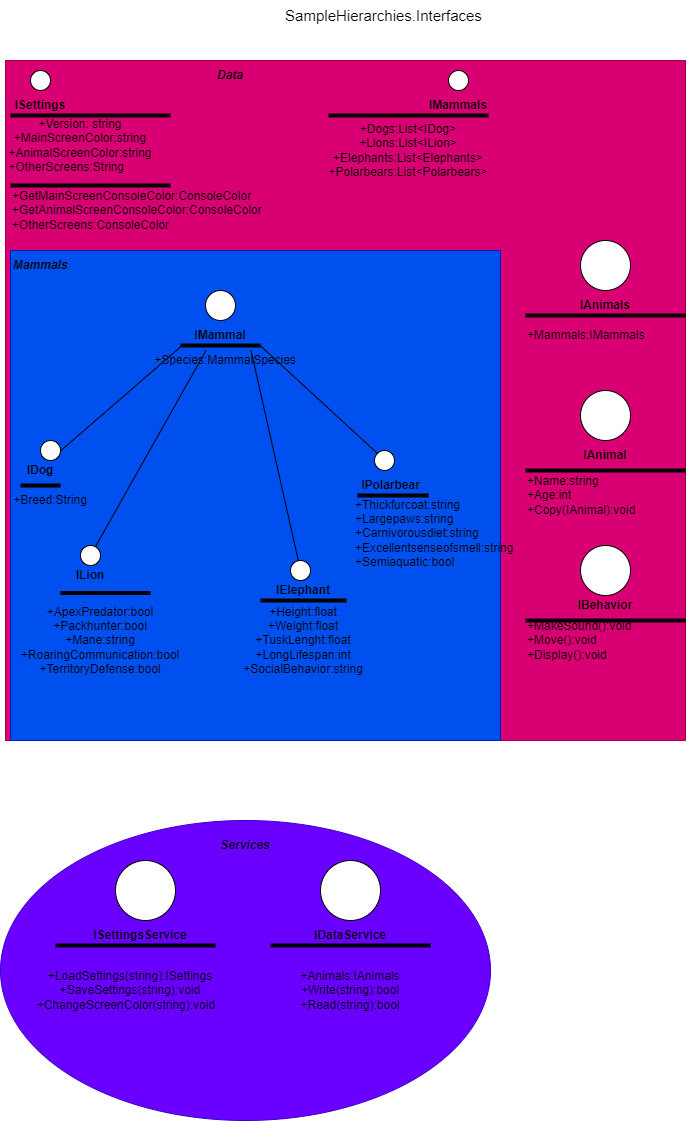

The diagram above was exported from draw.io. Its source (the exported page's mxGraphModel, read from the mxfile embedded in the PNG):
<mxGraphModel dx="1750" dy="903" grid="1" gridSize="10" guides="1" tooltips="1" connect="1" arrows="1" fold="1" page="1" pageScale="1" pageWidth="827" pageHeight="1169" math="0" shadow="0">
  <root>
    <mxCell id="0" />
    <mxCell id="1" parent="0" />
    <mxCell id="gbh1a48xpII8M2S14H_N-6" style="edgeStyle=orthogonalEdgeStyle;rounded=0;orthogonalLoop=1;jettySize=auto;html=1;" parent="1" edge="1">
      <mxGeometry relative="1" as="geometry">
        <mxPoint x="380" y="340" as="targetPoint" />
        <mxPoint x="380" y="340" as="sourcePoint" />
      </mxGeometry>
    </mxCell>
    <mxCell id="QARttGInwpVD5-xxqu7y-3" value="SampleHierarchies.Interfaces" style="text;html=1;strokeColor=none;fillColor=none;align=center;verticalAlign=middle;whiteSpace=wrap;rounded=0;fontSize=15;" vertex="1" parent="1">
      <mxGeometry x="309" y="20" width="209" height="30" as="geometry" />
    </mxCell>
    <mxCell id="QARttGInwpVD5-xxqu7y-4" value="" style="whiteSpace=wrap;html=1;aspect=fixed;fillColor=#d80073;fontColor=#ffffff;strokeColor=#A50040;" vertex="1" parent="1">
      <mxGeometry x="35" y="80" width="680" height="680" as="geometry" />
    </mxCell>
    <mxCell id="QARttGInwpVD5-xxqu7y-6" value="Data" style="text;html=1;strokeColor=none;fillColor=none;align=center;verticalAlign=middle;whiteSpace=wrap;rounded=0;fontStyle=3" vertex="1" parent="1">
      <mxGeometry x="230" y="80" width="60" height="30" as="geometry" />
    </mxCell>
    <mxCell id="QARttGInwpVD5-xxqu7y-7" value="ISettings" style="text;html=1;strokeColor=none;fillColor=none;align=center;verticalAlign=middle;whiteSpace=wrap;rounded=0;fontStyle=1" vertex="1" parent="1">
      <mxGeometry x="40" y="110" width="60" height="30" as="geometry" />
    </mxCell>
    <mxCell id="QARttGInwpVD5-xxqu7y-8" value="IMammals" style="text;html=1;strokeColor=none;fillColor=none;align=center;verticalAlign=middle;whiteSpace=wrap;rounded=0;fontStyle=1" vertex="1" parent="1">
      <mxGeometry x="458" y="110" width="60" height="30" as="geometry" />
    </mxCell>
    <mxCell id="QARttGInwpVD5-xxqu7y-9" value="" style="ellipse;whiteSpace=wrap;html=1;aspect=fixed;" vertex="1" parent="1">
      <mxGeometry x="60" y="90" width="20" height="20" as="geometry" />
    </mxCell>
    <mxCell id="QARttGInwpVD5-xxqu7y-10" value="" style="ellipse;whiteSpace=wrap;html=1;aspect=fixed;" vertex="1" parent="1">
      <mxGeometry x="478" y="90" width="20" height="20" as="geometry" />
    </mxCell>
    <mxCell id="QARttGInwpVD5-xxqu7y-12" value="" style="line;strokeWidth=4;html=1;perimeter=backbonePerimeter;points=[];outlineConnect=0;" vertex="1" parent="1">
      <mxGeometry x="40" y="130" width="160" height="10" as="geometry" />
    </mxCell>
    <mxCell id="QARttGInwpVD5-xxqu7y-14" value="" style="line;strokeWidth=4;html=1;perimeter=backbonePerimeter;points=[];outlineConnect=0;" vertex="1" parent="1">
      <mxGeometry x="358" y="130" width="160" height="10" as="geometry" />
    </mxCell>
    <mxCell id="QARttGInwpVD5-xxqu7y-16" value="+Version: string&lt;br&gt;+MainScreenColor;string&lt;br&gt;&lt;div style=&quot;text-align: left;&quot;&gt;&lt;span style=&quot;background-color: initial;&quot;&gt;+AnimalScreenColor:string&lt;br&gt;+OtherScreens:String&lt;/span&gt;&lt;/div&gt;" style="text;html=1;strokeColor=none;fillColor=none;align=center;verticalAlign=middle;whiteSpace=wrap;rounded=0;" vertex="1" parent="1">
      <mxGeometry x="60" y="150" width="100" height="30" as="geometry" />
    </mxCell>
    <mxCell id="QARttGInwpVD5-xxqu7y-17" value="+Dogs:List&amp;lt;IDog&amp;gt;&lt;br&gt;+Lions:List&amp;lt;ILion&amp;gt;&lt;br&gt;+Elephants:List&amp;lt;Elephants&amp;gt;&lt;br&gt;+Polarbears:List&amp;lt;Polarbears&amp;gt;" style="text;html=1;strokeColor=none;fillColor=none;align=center;verticalAlign=middle;whiteSpace=wrap;rounded=0;" vertex="1" parent="1">
      <mxGeometry x="343" y="140" width="190" height="60" as="geometry" />
    </mxCell>
    <mxCell id="QARttGInwpVD5-xxqu7y-18" value="" style="whiteSpace=wrap;html=1;aspect=fixed;fillColor=#0050ef;fontColor=#ffffff;strokeColor=#001DBC;" vertex="1" parent="1">
      <mxGeometry x="40" y="270" width="490" height="490" as="geometry" />
    </mxCell>
    <mxCell id="QARttGInwpVD5-xxqu7y-19" value="Mammals" style="text;html=1;strokeColor=none;fillColor=none;align=center;verticalAlign=middle;whiteSpace=wrap;rounded=0;fontStyle=3" vertex="1" parent="1">
      <mxGeometry x="40" y="270" width="60" height="30" as="geometry" />
    </mxCell>
    <mxCell id="QARttGInwpVD5-xxqu7y-20" value="IMammal" style="text;html=1;strokeColor=none;fillColor=none;align=center;verticalAlign=middle;whiteSpace=wrap;rounded=0;fontStyle=1" vertex="1" parent="1">
      <mxGeometry x="220" y="340" width="60" height="30" as="geometry" />
    </mxCell>
    <mxCell id="QARttGInwpVD5-xxqu7y-21" value="" style="line;strokeWidth=4;html=1;perimeter=backbonePerimeter;points=[];outlineConnect=0;" vertex="1" parent="1">
      <mxGeometry x="210" y="360" width="80" height="10" as="geometry" />
    </mxCell>
    <mxCell id="QARttGInwpVD5-xxqu7y-22" value="+Species:MammalSpecies" style="text;html=1;strokeColor=none;fillColor=none;align=center;verticalAlign=middle;whiteSpace=wrap;rounded=0;" vertex="1" parent="1">
      <mxGeometry x="225" y="370" width="60" height="20" as="geometry" />
    </mxCell>
    <mxCell id="QARttGInwpVD5-xxqu7y-24" value="" style="endArrow=none;html=1;rounded=0;exitX=1;exitY=0.5;exitDx=0;exitDy=0;" edge="1" parent="1">
      <mxGeometry width="50" height="50" relative="1" as="geometry">
        <mxPoint x="90.5" y="470" as="sourcePoint" />
        <mxPoint x="210.5" y="366" as="targetPoint" />
      </mxGeometry>
    </mxCell>
    <mxCell id="QARttGInwpVD5-xxqu7y-26" value="" style="ellipse;whiteSpace=wrap;html=1;aspect=fixed;" vertex="1" parent="1">
      <mxGeometry x="235" y="310" width="30" height="30" as="geometry" />
    </mxCell>
    <mxCell id="QARttGInwpVD5-xxqu7y-30" value="" style="ellipse;whiteSpace=wrap;html=1;aspect=fixed;" vertex="1" parent="1">
      <mxGeometry x="70" y="460" width="20" height="20" as="geometry" />
    </mxCell>
    <mxCell id="QARttGInwpVD5-xxqu7y-31" value="" style="endArrow=none;html=1;rounded=0;entryX=0.25;entryY=1;entryDx=0;entryDy=0;" edge="1" parent="1" source="QARttGInwpVD5-xxqu7y-36">
      <mxGeometry width="50" height="50" relative="1" as="geometry">
        <mxPoint x="200" y="420" as="sourcePoint" />
        <mxPoint x="235.5" y="370" as="targetPoint" />
      </mxGeometry>
    </mxCell>
    <mxCell id="QARttGInwpVD5-xxqu7y-32" value="IDog" style="text;html=1;strokeColor=none;fillColor=none;align=center;verticalAlign=middle;whiteSpace=wrap;rounded=0;fontStyle=1" vertex="1" parent="1">
      <mxGeometry x="40" y="475" width="60" height="30" as="geometry" />
    </mxCell>
    <mxCell id="QARttGInwpVD5-xxqu7y-34" value="" style="line;strokeWidth=4;html=1;perimeter=backbonePerimeter;points=[];outlineConnect=0;" vertex="1" parent="1">
      <mxGeometry x="50" y="500" width="40" height="10" as="geometry" />
    </mxCell>
    <mxCell id="QARttGInwpVD5-xxqu7y-35" value="+Breed:String" style="text;html=1;strokeColor=none;fillColor=none;align=center;verticalAlign=middle;whiteSpace=wrap;rounded=0;" vertex="1" parent="1">
      <mxGeometry x="50" y="505" width="60" height="30" as="geometry" />
    </mxCell>
    <mxCell id="QARttGInwpVD5-xxqu7y-36" value="" style="ellipse;whiteSpace=wrap;html=1;aspect=fixed;" vertex="1" parent="1">
      <mxGeometry x="110" y="565" width="20" height="20" as="geometry" />
    </mxCell>
    <mxCell id="QARttGInwpVD5-xxqu7y-37" value="" style="ellipse;whiteSpace=wrap;html=1;aspect=fixed;" vertex="1" parent="1">
      <mxGeometry x="320" y="580" width="20" height="20" as="geometry" />
    </mxCell>
    <mxCell id="QARttGInwpVD5-xxqu7y-39" value="" style="ellipse;whiteSpace=wrap;html=1;aspect=fixed;" vertex="1" parent="1">
      <mxGeometry x="404" y="470" width="20" height="20" as="geometry" />
    </mxCell>
    <mxCell id="QARttGInwpVD5-xxqu7y-42" value="" style="endArrow=none;html=1;rounded=0;entryX=1;entryY=1;entryDx=0;entryDy=0;" edge="1" parent="1" source="QARttGInwpVD5-xxqu7y-37">
      <mxGeometry width="50" height="50" relative="1" as="geometry">
        <mxPoint x="400" y="500" as="sourcePoint" />
        <mxPoint x="280.5" y="370" as="targetPoint" />
      </mxGeometry>
    </mxCell>
    <mxCell id="QARttGInwpVD5-xxqu7y-43" value="" style="endArrow=none;html=1;rounded=0;entryX=0;entryY=0;entryDx=0;entryDy=0;" edge="1" parent="1" source="QARttGInwpVD5-xxqu7y-21" target="QARttGInwpVD5-xxqu7y-39">
      <mxGeometry width="50" height="50" relative="1" as="geometry">
        <mxPoint x="400" y="500" as="sourcePoint" />
        <mxPoint x="450" y="450" as="targetPoint" />
      </mxGeometry>
    </mxCell>
    <mxCell id="QARttGInwpVD5-xxqu7y-45" value="ILion" style="text;html=1;strokeColor=none;fillColor=none;align=center;verticalAlign=middle;whiteSpace=wrap;rounded=0;fontStyle=1" vertex="1" parent="1">
      <mxGeometry x="90" y="580" width="60" height="30" as="geometry" />
    </mxCell>
    <mxCell id="QARttGInwpVD5-xxqu7y-46" value="" style="line;strokeWidth=4;html=1;perimeter=backbonePerimeter;points=[];outlineConnect=0;" vertex="1" parent="1">
      <mxGeometry x="90" y="610" width="90" height="5" as="geometry" />
    </mxCell>
    <mxCell id="QARttGInwpVD5-xxqu7y-47" value="+ApexPredator:bool&lt;br&gt;+Packhunter:bool&lt;br&gt;+Mane:string&lt;br&gt;+RoaringCommunication:bool&lt;br&gt;+TerritoryDefense:bool" style="text;html=1;strokeColor=none;fillColor=none;align=center;verticalAlign=middle;whiteSpace=wrap;rounded=0;" vertex="1" parent="1">
      <mxGeometry x="50" y="625" width="160" height="70" as="geometry" />
    </mxCell>
    <mxCell id="QARttGInwpVD5-xxqu7y-48" value="IElephant" style="text;html=1;strokeColor=none;fillColor=none;align=center;verticalAlign=middle;whiteSpace=wrap;rounded=0;fontStyle=1" vertex="1" parent="1">
      <mxGeometry x="303" y="595" width="60" height="30" as="geometry" />
    </mxCell>
    <mxCell id="QARttGInwpVD5-xxqu7y-49" value="" style="line;strokeWidth=4;html=1;perimeter=backbonePerimeter;points=[];outlineConnect=0;" vertex="1" parent="1">
      <mxGeometry x="290" y="615" width="86" height="10" as="geometry" />
    </mxCell>
    <mxCell id="QARttGInwpVD5-xxqu7y-50" value="+Height:float&lt;br&gt;+Weight:float&lt;br&gt;+TuskLenght:float&lt;br&gt;+LongLifespan:int&lt;br&gt;+SocialBehavior:string" style="text;html=1;strokeColor=none;fillColor=none;align=center;verticalAlign=middle;whiteSpace=wrap;rounded=0;" vertex="1" parent="1">
      <mxGeometry x="303" y="645" width="60" height="30" as="geometry" />
    </mxCell>
    <mxCell id="QARttGInwpVD5-xxqu7y-51" value="IPolarbear" style="text;html=1;strokeColor=none;fillColor=none;align=center;verticalAlign=middle;whiteSpace=wrap;rounded=0;fontStyle=1" vertex="1" parent="1">
      <mxGeometry x="395.56" y="500" width="49.38" height="10" as="geometry" />
    </mxCell>
    <mxCell id="QARttGInwpVD5-xxqu7y-53" value="" style="line;strokeWidth=4;html=1;perimeter=backbonePerimeter;points=[];outlineConnect=0;" vertex="1" parent="1">
      <mxGeometry x="387" y="510" width="71" height="10" as="geometry" />
    </mxCell>
    <mxCell id="QARttGInwpVD5-xxqu7y-57" value="+Thickfurcoat:string&lt;br&gt;&lt;div style=&quot;&quot;&gt;&lt;span style=&quot;background-color: initial;&quot;&gt;+Largepaws:string&lt;/span&gt;&lt;/div&gt;&lt;div style=&quot;&quot;&gt;&lt;span style=&quot;background-color: initial;&quot;&gt;+Carnivorousdiet:string&lt;/span&gt;&lt;/div&gt;&lt;div style=&quot;&quot;&gt;&lt;span style=&quot;background-color: initial;&quot;&gt;+Excellentsenseofsmell:string&lt;/span&gt;&lt;/div&gt;&lt;div style=&quot;&quot;&gt;&lt;span style=&quot;background-color: initial;&quot;&gt;+Semiaquatic:bool&lt;/span&gt;&lt;/div&gt;" style="text;html=1;strokeColor=none;fillColor=none;align=left;verticalAlign=middle;whiteSpace=wrap;rounded=0;" vertex="1" parent="1">
      <mxGeometry x="382.5" y="520" width="75.5" height="65" as="geometry" />
    </mxCell>
    <mxCell id="QARttGInwpVD5-xxqu7y-66" value="+GetMainScreenConsoleColor:ConsoleColor&lt;br&gt;&lt;div style=&quot;&quot;&gt;&lt;span style=&quot;background-color: initial;&quot;&gt;+GetAnimalScreenConsoleColor:ConsoleColor&lt;/span&gt;&lt;/div&gt;&lt;div style=&quot;&quot;&gt;&lt;span style=&quot;background-color: initial;&quot;&gt;+OtherScreens:ConsoleColor&lt;/span&gt;&lt;/div&gt;" style="text;html=1;strokeColor=none;fillColor=none;align=left;verticalAlign=middle;whiteSpace=wrap;rounded=0;" vertex="1" parent="1">
      <mxGeometry x="40" y="200" width="270" height="60" as="geometry" />
    </mxCell>
    <mxCell id="QARttGInwpVD5-xxqu7y-69" value="" style="ellipse;whiteSpace=wrap;html=1;fillColor=#6a00ff;strokeColor=#3700CC;fontColor=#ffffff;" vertex="1" parent="1">
      <mxGeometry x="30" y="840" width="490" height="300" as="geometry" />
    </mxCell>
    <mxCell id="QARttGInwpVD5-xxqu7y-70" value="Services" style="text;html=1;strokeColor=none;fillColor=none;align=center;verticalAlign=middle;whiteSpace=wrap;rounded=0;fontStyle=3" vertex="1" parent="1">
      <mxGeometry x="245" y="850" width="60" height="30" as="geometry" />
    </mxCell>
    <mxCell id="QARttGInwpVD5-xxqu7y-71" value="" style="ellipse;whiteSpace=wrap;html=1;aspect=fixed;" vertex="1" parent="1">
      <mxGeometry x="145" y="880" width="60" height="60" as="geometry" />
    </mxCell>
    <mxCell id="QARttGInwpVD5-xxqu7y-72" value="" style="ellipse;whiteSpace=wrap;html=1;aspect=fixed;" vertex="1" parent="1">
      <mxGeometry x="350" y="880" width="60" height="60" as="geometry" />
    </mxCell>
    <mxCell id="QARttGInwpVD5-xxqu7y-73" value="ISettingsService" style="text;html=1;strokeColor=none;fillColor=none;align=center;verticalAlign=middle;whiteSpace=wrap;rounded=0;fontStyle=1" vertex="1" parent="1">
      <mxGeometry x="95" y="940" width="150" height="30" as="geometry" />
    </mxCell>
    <mxCell id="QARttGInwpVD5-xxqu7y-74" value="IDataService" style="text;html=1;strokeColor=none;fillColor=none;align=center;verticalAlign=middle;whiteSpace=wrap;rounded=0;fontStyle=1" vertex="1" parent="1">
      <mxGeometry x="350" y="940" width="60" height="30" as="geometry" />
    </mxCell>
    <mxCell id="QARttGInwpVD5-xxqu7y-77" value="" style="line;strokeWidth=4;html=1;perimeter=backbonePerimeter;points=[];outlineConnect=0;" vertex="1" parent="1">
      <mxGeometry x="300" y="960" width="160" height="10" as="geometry" />
    </mxCell>
    <mxCell id="QARttGInwpVD5-xxqu7y-78" value="" style="line;strokeWidth=4;html=1;perimeter=backbonePerimeter;points=[];outlineConnect=0;" vertex="1" parent="1">
      <mxGeometry x="85" y="960" width="160" height="10" as="geometry" />
    </mxCell>
    <mxCell id="QARttGInwpVD5-xxqu7y-79" value="+LoadSettings(string):ISettings&lt;br&gt;+SaveSettings(string):void&lt;br&gt;+ChangeScreenColor(string):void&lt;span style=&quot;white-space: pre;&quot;&gt;&#09;&lt;/span&gt;" style="text;html=1;strokeColor=none;fillColor=none;align=center;verticalAlign=middle;whiteSpace=wrap;rounded=0;" vertex="1" parent="1">
      <mxGeometry x="80" y="970" width="160" height="80" as="geometry" />
    </mxCell>
    <mxCell id="QARttGInwpVD5-xxqu7y-80" value="+Animals:IAnimals&lt;br&gt;+Write(string):bool&lt;br&gt;+Read(string):bool" style="text;html=1;strokeColor=none;fillColor=none;align=center;verticalAlign=middle;whiteSpace=wrap;rounded=0;fontStyle=0" vertex="1" parent="1">
      <mxGeometry x="300" y="970" width="160" height="80" as="geometry" />
    </mxCell>
    <mxCell id="QARttGInwpVD5-xxqu7y-81" value="" style="line;strokeWidth=4;html=1;perimeter=backbonePerimeter;points=[];outlineConnect=0;" vertex="1" parent="1">
      <mxGeometry x="40" y="200" width="160" height="10" as="geometry" />
    </mxCell>
    <mxCell id="QARttGInwpVD5-xxqu7y-82" value="" style="ellipse;whiteSpace=wrap;html=1;aspect=fixed;" vertex="1" parent="1">
      <mxGeometry x="610" y="260" width="50" height="50" as="geometry" />
    </mxCell>
    <mxCell id="QARttGInwpVD5-xxqu7y-84" value="" style="line;strokeWidth=4;html=1;perimeter=backbonePerimeter;points=[];outlineConnect=0;" vertex="1" parent="1">
      <mxGeometry x="555" y="330" width="160" height="10" as="geometry" />
    </mxCell>
    <mxCell id="QARttGInwpVD5-xxqu7y-85" value="IAnimals" style="text;html=1;strokeColor=none;fillColor=none;align=center;verticalAlign=middle;whiteSpace=wrap;rounded=0;fontStyle=1" vertex="1" parent="1">
      <mxGeometry x="605" y="310" width="60" height="30" as="geometry" />
    </mxCell>
    <mxCell id="QARttGInwpVD5-xxqu7y-86" value="" style="ellipse;whiteSpace=wrap;html=1;aspect=fixed;" vertex="1" parent="1">
      <mxGeometry x="610" y="410" width="50" height="50" as="geometry" />
    </mxCell>
    <mxCell id="QARttGInwpVD5-xxqu7y-87" value="" style="ellipse;whiteSpace=wrap;html=1;aspect=fixed;" vertex="1" parent="1">
      <mxGeometry x="610" y="565" width="50" height="50" as="geometry" />
    </mxCell>
    <mxCell id="QARttGInwpVD5-xxqu7y-88" value="" style="line;strokeWidth=4;html=1;perimeter=backbonePerimeter;points=[];outlineConnect=0;" vertex="1" parent="1">
      <mxGeometry x="555" y="485" width="160" height="10" as="geometry" />
    </mxCell>
    <mxCell id="QARttGInwpVD5-xxqu7y-89" value="" style="line;strokeWidth=4;html=1;perimeter=backbonePerimeter;points=[];outlineConnect=0;" vertex="1" parent="1">
      <mxGeometry x="555" y="635" width="160" height="10" as="geometry" />
    </mxCell>
    <mxCell id="QARttGInwpVD5-xxqu7y-90" value="IAnimal" style="text;html=1;strokeColor=none;fillColor=none;align=center;verticalAlign=middle;whiteSpace=wrap;rounded=0;fontStyle=1" vertex="1" parent="1">
      <mxGeometry x="605" y="460" width="60" height="30" as="geometry" />
    </mxCell>
    <mxCell id="QARttGInwpVD5-xxqu7y-91" value="IBehavior" style="text;html=1;strokeColor=none;fillColor=none;align=center;verticalAlign=middle;whiteSpace=wrap;rounded=0;fontStyle=1" vertex="1" parent="1">
      <mxGeometry x="605" y="610" width="60" height="30" as="geometry" />
    </mxCell>
    <mxCell id="QARttGInwpVD5-xxqu7y-92" value="+Mammals:IMammals" style="text;html=1;strokeColor=none;fillColor=none;align=left;verticalAlign=middle;whiteSpace=wrap;rounded=0;" vertex="1" parent="1">
      <mxGeometry x="555" y="340" width="75" height="30" as="geometry" />
    </mxCell>
    <mxCell id="QARttGInwpVD5-xxqu7y-93" value="+Name:string&lt;br&gt;+Age:int&lt;br&gt;+Copy(IAnimal):void" style="text;html=1;strokeColor=none;fillColor=none;align=left;verticalAlign=middle;whiteSpace=wrap;rounded=0;" vertex="1" parent="1">
      <mxGeometry x="555" y="500" width="60" height="30" as="geometry" />
    </mxCell>
    <mxCell id="QARttGInwpVD5-xxqu7y-94" value="+MakeSound():void&lt;br&gt;+Move():void&lt;br&gt;+Display():void" style="text;html=1;strokeColor=none;fillColor=none;align=left;verticalAlign=middle;whiteSpace=wrap;rounded=0;" vertex="1" parent="1">
      <mxGeometry x="555" y="645" width="60" height="30" as="geometry" />
    </mxCell>
  </root>
</mxGraphModel>